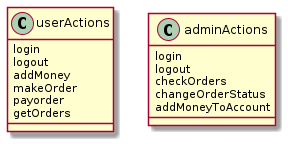

The diagram above was rendered by PlantUML. Its source (embedded in the PNG):
@startuml

class userActions {
    login
    logout
    addMoney
    makeOrder
    payorder
    getOrders
}

class adminActions{
    login
    logout
    checkOrders
    changeOrderStatus
    addMoneyToAccount
}
@enduml